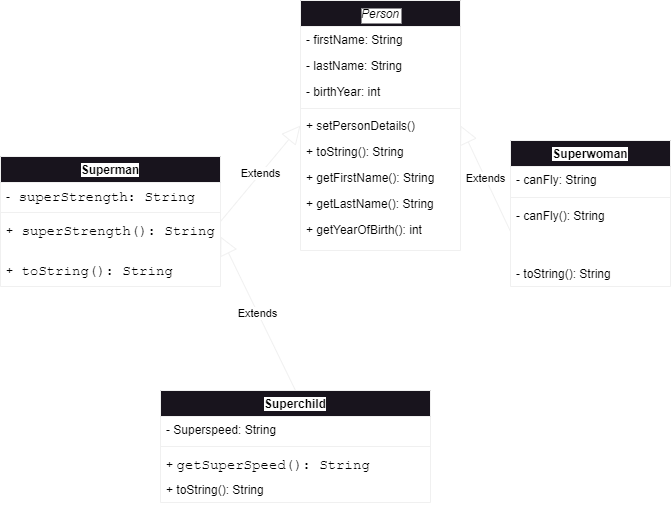

The diagram above was exported from draw.io. Its source (the exported page's mxGraphModel, read from the mxfile embedded in the PNG):
<mxGraphModel dx="1080" dy="702" grid="1" gridSize="10" guides="1" tooltips="1" connect="1" arrows="1" fold="1" page="1" pageScale="1" pageWidth="827" pageHeight="1169" background="#FFFFFF" math="0" shadow="0">
  <root>
    <mxCell id="WIyWlLk6GJQsqaUBKTNV-0" />
    <mxCell id="WIyWlLk6GJQsqaUBKTNV-1" parent="WIyWlLk6GJQsqaUBKTNV-0" />
    <mxCell id="zkfFHV4jXpPFQw0GAbJ--0" value="Person" style="swimlane;fontStyle=2;align=center;verticalAlign=top;childLayout=stackLayout;horizontal=1;startSize=26;horizontalStack=0;resizeParent=1;resizeLast=0;collapsible=1;marginBottom=0;rounded=0;shadow=0;strokeWidth=1;labelBackgroundColor=#FFFFFF;fontColor=#000000;" parent="WIyWlLk6GJQsqaUBKTNV-1" vertex="1">
      <mxGeometry x="300" y="20" width="160" height="250" as="geometry">
        <mxRectangle x="230" y="140" width="160" height="26" as="alternateBounds" />
      </mxGeometry>
    </mxCell>
    <mxCell id="zkfFHV4jXpPFQw0GAbJ--1" value="- firstName: String" style="text;align=left;verticalAlign=top;spacingLeft=4;spacingRight=4;overflow=hidden;rotatable=0;points=[[0,0.5],[1,0.5]];portConstraint=eastwest;labelBackgroundColor=#FFFFFF;fontColor=#000000;" parent="zkfFHV4jXpPFQw0GAbJ--0" vertex="1">
      <mxGeometry y="26" width="160" height="26" as="geometry" />
    </mxCell>
    <mxCell id="zkfFHV4jXpPFQw0GAbJ--2" value="- lastName: String" style="text;align=left;verticalAlign=top;spacingLeft=4;spacingRight=4;overflow=hidden;rotatable=0;points=[[0,0.5],[1,0.5]];portConstraint=eastwest;rounded=0;shadow=0;html=0;labelBackgroundColor=#FFFFFF;fontColor=#000000;" parent="zkfFHV4jXpPFQw0GAbJ--0" vertex="1">
      <mxGeometry y="52" width="160" height="26" as="geometry" />
    </mxCell>
    <mxCell id="zkfFHV4jXpPFQw0GAbJ--3" value="- birthYear: int" style="text;align=left;verticalAlign=top;spacingLeft=4;spacingRight=4;overflow=hidden;rotatable=0;points=[[0,0.5],[1,0.5]];portConstraint=eastwest;rounded=0;shadow=0;html=0;labelBackgroundColor=#FFFFFF;fontColor=#000000;" parent="zkfFHV4jXpPFQw0GAbJ--0" vertex="1">
      <mxGeometry y="78" width="160" height="26" as="geometry" />
    </mxCell>
    <mxCell id="zkfFHV4jXpPFQw0GAbJ--4" value="" style="line;html=1;strokeWidth=1;align=left;verticalAlign=middle;spacingTop=-1;spacingLeft=3;spacingRight=3;rotatable=0;labelPosition=right;points=[];portConstraint=eastwest;labelBackgroundColor=#FFFFFF;fontColor=#000000;" parent="zkfFHV4jXpPFQw0GAbJ--0" vertex="1">
      <mxGeometry y="104" width="160" height="8" as="geometry" />
    </mxCell>
    <mxCell id="zkfFHV4jXpPFQw0GAbJ--5" value="+ setPersonDetails()" style="text;align=left;verticalAlign=top;spacingLeft=4;spacingRight=4;overflow=hidden;rotatable=0;points=[[0,0.5],[1,0.5]];portConstraint=eastwest;labelBackgroundColor=#FFFFFF;fontColor=#000000;" parent="zkfFHV4jXpPFQw0GAbJ--0" vertex="1">
      <mxGeometry y="112" width="160" height="26" as="geometry" />
    </mxCell>
    <mxCell id="vmJPxmTx5v3PdAGcHDQK-0" value="+ toString(): String" style="text;strokeColor=none;fillColor=none;align=left;verticalAlign=top;spacingLeft=4;spacingRight=4;overflow=hidden;rotatable=0;points=[[0,0.5],[1,0.5]];portConstraint=eastwest;whiteSpace=wrap;html=1;labelBackgroundColor=#FFFFFF;fontColor=#000000;" parent="zkfFHV4jXpPFQw0GAbJ--0" vertex="1">
      <mxGeometry y="138" width="160" height="26" as="geometry" />
    </mxCell>
    <mxCell id="vmJPxmTx5v3PdAGcHDQK-1" value="+ getFirstName(): String" style="text;strokeColor=none;fillColor=none;align=left;verticalAlign=top;spacingLeft=4;spacingRight=4;overflow=hidden;rotatable=0;points=[[0,0.5],[1,0.5]];portConstraint=eastwest;whiteSpace=wrap;html=1;labelBackgroundColor=#FFFFFF;fontColor=#000000;" parent="zkfFHV4jXpPFQw0GAbJ--0" vertex="1">
      <mxGeometry y="164" width="160" height="26" as="geometry" />
    </mxCell>
    <mxCell id="vmJPxmTx5v3PdAGcHDQK-2" value="+ getLastName(): String" style="text;strokeColor=none;fillColor=none;align=left;verticalAlign=top;spacingLeft=4;spacingRight=4;overflow=hidden;rotatable=0;points=[[0,0.5],[1,0.5]];portConstraint=eastwest;whiteSpace=wrap;html=1;labelBackgroundColor=#FFFFFF;fontColor=#000000;" parent="zkfFHV4jXpPFQw0GAbJ--0" vertex="1">
      <mxGeometry y="190" width="160" height="26" as="geometry" />
    </mxCell>
    <mxCell id="vmJPxmTx5v3PdAGcHDQK-3" value="+ getYearOfBirth(): int" style="text;strokeColor=none;fillColor=none;align=left;verticalAlign=top;spacingLeft=4;spacingRight=4;overflow=hidden;rotatable=0;points=[[0,0.5],[1,0.5]];portConstraint=eastwest;whiteSpace=wrap;html=1;labelBackgroundColor=#FFFFFF;fontColor=#000000;" parent="zkfFHV4jXpPFQw0GAbJ--0" vertex="1">
      <mxGeometry y="216" width="160" height="26" as="geometry" />
    </mxCell>
    <mxCell id="vmJPxmTx5v3PdAGcHDQK-8" value="Superman" style="swimlane;fontStyle=1;align=center;verticalAlign=top;childLayout=stackLayout;horizontal=1;startSize=26;horizontalStack=0;resizeParent=1;resizeParentMax=0;resizeLast=0;collapsible=1;marginBottom=0;whiteSpace=wrap;html=1;labelBackgroundColor=#FFFFFF;fontColor=#000000;" parent="WIyWlLk6GJQsqaUBKTNV-1" vertex="1">
      <mxGeometry y="176" width="220" height="130" as="geometry" />
    </mxCell>
    <mxCell id="vmJPxmTx5v3PdAGcHDQK-9" value="-&lt;span style=&quot;font-family: &amp;quot;Söhne Mono&amp;quot;, Monaco, &amp;quot;Andale Mono&amp;quot;, &amp;quot;Ubuntu Mono&amp;quot;, monospace; font-size: 14px;&quot;&gt; superStrength: String&lt;/span&gt;" style="text;strokeColor=none;fillColor=none;align=left;verticalAlign=top;spacingLeft=4;spacingRight=4;overflow=hidden;rotatable=0;points=[[0,0.5],[1,0.5]];portConstraint=eastwest;whiteSpace=wrap;html=1;labelBackgroundColor=#FFFFFF;fontColor=#000000;" parent="vmJPxmTx5v3PdAGcHDQK-8" vertex="1">
      <mxGeometry y="26" width="220" height="26" as="geometry" />
    </mxCell>
    <mxCell id="vmJPxmTx5v3PdAGcHDQK-10" value="" style="line;strokeWidth=1;fillColor=none;align=left;verticalAlign=middle;spacingTop=-1;spacingLeft=3;spacingRight=3;rotatable=0;labelPosition=right;points=[];portConstraint=eastwest;strokeColor=inherit;labelBackgroundColor=#FFFFFF;fontColor=#000000;" parent="vmJPxmTx5v3PdAGcHDQK-8" vertex="1">
      <mxGeometry y="52" width="220" height="8" as="geometry" />
    </mxCell>
    <mxCell id="vmJPxmTx5v3PdAGcHDQK-11" value="+&lt;span style=&quot;font-family: &amp;quot;Söhne Mono&amp;quot;, Monaco, &amp;quot;Andale Mono&amp;quot;, &amp;quot;Ubuntu Mono&amp;quot;, monospace; font-size: 14px;&quot;&gt; superStrength(): String&lt;/span&gt;" style="text;strokeColor=none;fillColor=none;align=left;verticalAlign=top;spacingLeft=4;spacingRight=4;overflow=hidden;rotatable=0;points=[[0,0.5],[1,0.5]];portConstraint=eastwest;whiteSpace=wrap;html=1;labelBackgroundColor=#FFFFFF;fontColor=#000000;" parent="vmJPxmTx5v3PdAGcHDQK-8" vertex="1">
      <mxGeometry y="60" width="220" height="40" as="geometry" />
    </mxCell>
    <mxCell id="vmJPxmTx5v3PdAGcHDQK-12" value="+&lt;span style=&quot;font-family: &amp;quot;Söhne Mono&amp;quot;, Monaco, &amp;quot;Andale Mono&amp;quot;, &amp;quot;Ubuntu Mono&amp;quot;, monospace; font-size: 14px;&quot;&gt; toString(): String&lt;/span&gt;" style="text;strokeColor=none;fillColor=none;align=left;verticalAlign=top;spacingLeft=4;spacingRight=4;overflow=hidden;rotatable=0;points=[[0,0.5],[1,0.5]];portConstraint=eastwest;whiteSpace=wrap;html=1;labelBackgroundColor=#FFFFFF;fontColor=#000000;" parent="vmJPxmTx5v3PdAGcHDQK-8" vertex="1">
      <mxGeometry y="100" width="220" height="30" as="geometry" />
    </mxCell>
    <mxCell id="vmJPxmTx5v3PdAGcHDQK-15" value="Superwoman" style="swimlane;fontStyle=1;align=center;verticalAlign=top;childLayout=stackLayout;horizontal=1;startSize=26;horizontalStack=0;resizeParent=1;resizeParentMax=0;resizeLast=0;collapsible=1;marginBottom=0;whiteSpace=wrap;html=1;labelBackgroundColor=#FFFFFF;fontColor=#000000;" parent="WIyWlLk6GJQsqaUBKTNV-1" vertex="1">
      <mxGeometry x="510" y="160" width="160" height="146" as="geometry" />
    </mxCell>
    <mxCell id="vmJPxmTx5v3PdAGcHDQK-16" value="- canFly: String" style="text;strokeColor=none;fillColor=none;align=left;verticalAlign=top;spacingLeft=4;spacingRight=4;overflow=hidden;rotatable=0;points=[[0,0.5],[1,0.5]];portConstraint=eastwest;whiteSpace=wrap;html=1;labelBackgroundColor=#FFFFFF;fontColor=#000000;" parent="vmJPxmTx5v3PdAGcHDQK-15" vertex="1">
      <mxGeometry y="26" width="160" height="26" as="geometry" />
    </mxCell>
    <mxCell id="vmJPxmTx5v3PdAGcHDQK-17" value="" style="line;strokeWidth=1;fillColor=none;align=left;verticalAlign=middle;spacingTop=-1;spacingLeft=3;spacingRight=3;rotatable=0;labelPosition=right;points=[];portConstraint=eastwest;strokeColor=inherit;labelBackgroundColor=#FFFFFF;fontColor=#000000;" parent="vmJPxmTx5v3PdAGcHDQK-15" vertex="1">
      <mxGeometry y="52" width="160" height="10" as="geometry" />
    </mxCell>
    <mxCell id="vmJPxmTx5v3PdAGcHDQK-18" value="- canFly(): String" style="text;strokeColor=none;fillColor=none;align=left;verticalAlign=top;spacingLeft=4;spacingRight=4;overflow=hidden;rotatable=0;points=[[0,0.5],[1,0.5]];portConstraint=eastwest;whiteSpace=wrap;html=1;labelBackgroundColor=#FFFFFF;fontColor=#000000;" parent="vmJPxmTx5v3PdAGcHDQK-15" vertex="1">
      <mxGeometry y="62" width="160" height="58" as="geometry" />
    </mxCell>
    <mxCell id="vmJPxmTx5v3PdAGcHDQK-19" value="- toString(): String" style="text;strokeColor=none;fillColor=none;align=left;verticalAlign=top;spacingLeft=4;spacingRight=4;overflow=hidden;rotatable=0;points=[[0,0.5],[1,0.5]];portConstraint=eastwest;whiteSpace=wrap;html=1;labelBackgroundColor=#FFFFFF;fontColor=#000000;" parent="vmJPxmTx5v3PdAGcHDQK-15" vertex="1">
      <mxGeometry y="120" width="160" height="26" as="geometry" />
    </mxCell>
    <mxCell id="vmJPxmTx5v3PdAGcHDQK-21" value="Superchild&lt;br&gt;" style="swimlane;fontStyle=1;align=center;verticalAlign=top;childLayout=stackLayout;horizontal=1;startSize=26;horizontalStack=0;resizeParent=1;resizeParentMax=0;resizeLast=0;collapsible=1;marginBottom=0;whiteSpace=wrap;html=1;labelBackgroundColor=#FFFFFF;fontColor=#000000;" parent="WIyWlLk6GJQsqaUBKTNV-1" vertex="1">
      <mxGeometry x="160" y="410" width="270" height="112" as="geometry" />
    </mxCell>
    <mxCell id="vmJPxmTx5v3PdAGcHDQK-22" value="- Superspeed: String" style="text;strokeColor=none;fillColor=none;align=left;verticalAlign=top;spacingLeft=4;spacingRight=4;overflow=hidden;rotatable=0;points=[[0,0.5],[1,0.5]];portConstraint=eastwest;whiteSpace=wrap;html=1;labelBackgroundColor=#FFFFFF;fontColor=#000000;" parent="vmJPxmTx5v3PdAGcHDQK-21" vertex="1">
      <mxGeometry y="26" width="270" height="26" as="geometry" />
    </mxCell>
    <mxCell id="vmJPxmTx5v3PdAGcHDQK-23" value="" style="line;strokeWidth=1;fillColor=none;align=left;verticalAlign=middle;spacingTop=-1;spacingLeft=3;spacingRight=3;rotatable=0;labelPosition=right;points=[];portConstraint=eastwest;strokeColor=inherit;labelBackgroundColor=#FFFFFF;fontColor=#000000;" parent="vmJPxmTx5v3PdAGcHDQK-21" vertex="1">
      <mxGeometry y="52" width="270" height="8" as="geometry" />
    </mxCell>
    <mxCell id="vmJPxmTx5v3PdAGcHDQK-24" value="+&amp;nbsp;&lt;span style=&quot;font-family: &amp;quot;Söhne Mono&amp;quot;, Monaco, &amp;quot;Andale Mono&amp;quot;, &amp;quot;Ubuntu Mono&amp;quot;, monospace; font-size: 14px;&quot;&gt;getSuperSpeed(): String&lt;/span&gt;" style="text;strokeColor=none;fillColor=none;align=left;verticalAlign=top;spacingLeft=4;spacingRight=4;overflow=hidden;rotatable=0;points=[[0,0.5],[1,0.5]];portConstraint=eastwest;whiteSpace=wrap;html=1;labelBackgroundColor=#FFFFFF;fontColor=#000000;" parent="vmJPxmTx5v3PdAGcHDQK-21" vertex="1">
      <mxGeometry y="60" width="270" height="26" as="geometry" />
    </mxCell>
    <mxCell id="vmJPxmTx5v3PdAGcHDQK-26" value="+ toString(): String" style="text;strokeColor=none;fillColor=none;align=left;verticalAlign=top;spacingLeft=4;spacingRight=4;overflow=hidden;rotatable=0;points=[[0,0.5],[1,0.5]];portConstraint=eastwest;whiteSpace=wrap;html=1;labelBackgroundColor=#FFFFFF;fontColor=#000000;" parent="vmJPxmTx5v3PdAGcHDQK-21" vertex="1">
      <mxGeometry y="86" width="270" height="26" as="geometry" />
    </mxCell>
    <mxCell id="vmJPxmTx5v3PdAGcHDQK-36" value="Extends" style="endArrow=block;endSize=16;endFill=0;html=1;rounded=0;exitX=1;exitY=0.5;exitDx=0;exitDy=0;entryX=0;entryY=0.5;entryDx=0;entryDy=0;labelBackgroundColor=#FFFFFF;fontColor=#000000;" parent="WIyWlLk6GJQsqaUBKTNV-1" source="vmJPxmTx5v3PdAGcHDQK-8" target="zkfFHV4jXpPFQw0GAbJ--5" edge="1">
      <mxGeometry width="160" relative="1" as="geometry">
        <mxPoint x="200" y="370" as="sourcePoint" />
        <mxPoint x="250" y="130" as="targetPoint" />
      </mxGeometry>
    </mxCell>
    <mxCell id="vmJPxmTx5v3PdAGcHDQK-37" value="Extends" style="endArrow=block;endSize=16;endFill=0;html=1;rounded=0;entryX=1;entryY=0.5;entryDx=0;entryDy=0;exitX=0;exitY=0.5;exitDx=0;exitDy=0;labelBackgroundColor=#FFFFFF;fontColor=#000000;" parent="WIyWlLk6GJQsqaUBKTNV-1" source="vmJPxmTx5v3PdAGcHDQK-18" target="zkfFHV4jXpPFQw0GAbJ--5" edge="1">
      <mxGeometry width="160" relative="1" as="geometry">
        <mxPoint x="200" y="370" as="sourcePoint" />
        <mxPoint x="360" y="370" as="targetPoint" />
      </mxGeometry>
    </mxCell>
    <mxCell id="vmJPxmTx5v3PdAGcHDQK-38" value="Extends" style="endArrow=block;endSize=16;endFill=0;html=1;rounded=0;exitX=0.5;exitY=0;exitDx=0;exitDy=0;labelBackgroundColor=#FFFFFF;fontColor=#000000;" parent="WIyWlLk6GJQsqaUBKTNV-1" source="vmJPxmTx5v3PdAGcHDQK-21" edge="1">
      <mxGeometry width="160" relative="1" as="geometry">
        <mxPoint x="200" y="370" as="sourcePoint" />
        <mxPoint x="220" y="256" as="targetPoint" />
      </mxGeometry>
    </mxCell>
  </root>
</mxGraphModel>